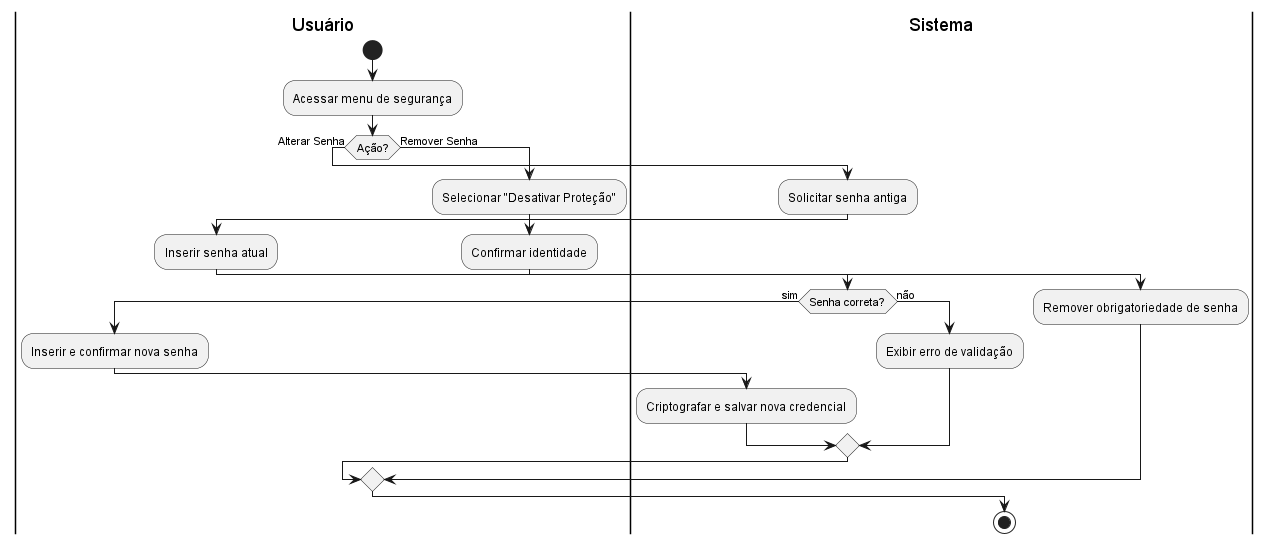

The diagram above was rendered by PlantUML. Its source (embedded in the PNG):
@startuml diagrama_UC16

|Usuário|
start
:Acessar menu de segurança;

if (Ação?) then (Alterar Senha)
  |Sistema|
  :Solicitar senha antiga;
  |Usuário|
  :Inserir senha atual;
  |Sistema|
  if (Senha correta?) then (sim)
    |Usuário|
    :Inserir e confirmar nova senha;
    |Sistema|
    :Criptografar e salvar nova credencial;
  else (não)
    :Exibir erro de validação;
  endif
else (Remover Senha)
  |Usuário|
  :Selecionar "Desativar Proteção";
  :Confirmar identidade;
  |Sistema|
  :Remover obrigatoriedade de senha;
endif

stop
@enduml